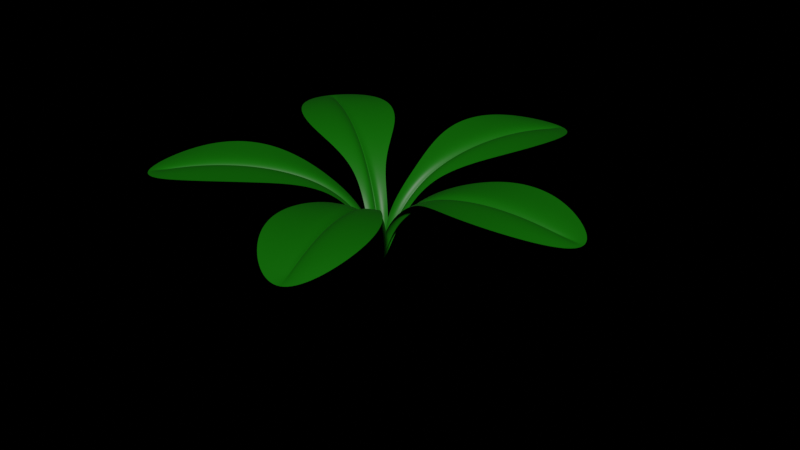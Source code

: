 # Source: SimplePlant.blend  (saved by Blender 3.5.10; exported with 4.5.12 LTS)
import bpy
from mathutils import Matrix  # noqa: F401  (used for matrix-valued properties, if any)

bpy.ops.wm.read_factory_settings(use_empty=True)
scene = bpy.context.scene
scene.name = 'Scene'

# ---- collections
col_collection = bpy.data.collections.new('Collection'); scene.collection.children.link(col_collection)

# ---- materials (node trees are filled in below, after node groups)
mat_material_001 = bpy.data.materials.new('Material.001')
mat_material_001.use_transparent_shadow = False

# ---- material node trees
mat_material_001.use_nodes = True; mat_material_001.node_tree.nodes.clear()
_N = mat_material_001.node_tree.nodes; _L = mat_material_001.node_tree.links
n0 = _N.new('ShaderNodeBsdfPrincipled'); n0.name = 'Principled BSDF'; n0.location = (10, 300)
n0.distribution = 'GGX'
n0.subsurface_method = 'RANDOM_WALK_SKIN'
n0.inputs[0].default_value = (0.004094, 0.1329, 0.0, 1.0)
n0.inputs[3].default_value = 1.45
n0.inputs[27].default_value = (0.0, 0.0, 0.0, 1.0)
n0.inputs[28].default_value = 1.0
n1 = _N.new('ShaderNodeOutputMaterial'); n1.name = 'Material Output'; n1.location = (300, 300)
_L.new(n0.outputs[0], n1.inputs[0])
n1.is_active_output = True

# ---- world
world_world = bpy.data.worlds.new('World'); scene.world = world_world
world_world.use_nodes = True; world_world.node_tree.nodes.clear()
_N = world_world.node_tree.nodes; _L = world_world.node_tree.links
n0 = _N.new('ShaderNodeOutputWorld'); n0.name = 'World Output'; n0.location = (300, 300)
n1 = _N.new('ShaderNodeBackground'); n1.name = 'Background'; n1.location = (10, 300)
n1.inputs[0].default_value = (0.0, 0.0, 0.0, 1.0)
_L.new(n1.outputs[0], n0.inputs[0])
n0.is_active_output = True
world_world.color = (0.05088, 0.05088, 0.05088)
world_world.use_sun_shadow = False
world_world.sun_shadow_jitter_overblur = 0.0

# ---- meshes
me_plane = bpy.data.meshes.new('Plane')
me_plane.from_pydata([(0.4887, -0.1245, 1.021), (0.4887, 0.1255, 1.021), (2.496, 0.0002344, 1.022), (1.107, -0.4986, 1.222), (1.107, 0.5014, 1.222), (1.805, -0.4986, 1.221), (1.805, 0.5014, 1.221), (0.4887, -0.02535, 1.021), (0.4887, 0.02465, 1.021), (0.5244, -0.0003519, 0.9275), (1.107, 0.02289, 1.222), (1.107, -0.02711, 1.222), (1.127, -0.002111, 1.124), (1.805, 0.02289, 1.221), (1.805, -0.02711, 1.221), (1.775, -0.002111, 1.126), (0.0, 0.0, 0.0), (0.09683, 0.1255, 0.5703), (0.09683, 0.02465, 0.5703), (0.09683, -0.02535, 0.5703), (0.09683, -0.1245, 0.5703), (0.1599, -0.0003519, 0.5409)], [], [(5, 2, 14), (10, 13, 6, 4), (3, 5, 14, 11), (13, 2, 6), (8, 10, 4, 1), (13, 15, 2), (15, 14, 2), (13, 10, 12, 15), (15, 12, 11, 14), (10, 8, 9, 12), (12, 9, 7, 11), (0, 3, 11, 7), (18, 17, 16), (20, 19, 16), (19, 21, 16), (21, 18, 16), (9, 8, 18, 21), (7, 9, 21, 19), (0, 7, 19, 20), (8, 1, 17, 18)])
me_plane.polygons.foreach_set('use_smooth', [True] * 20)
_uv = me_plane.uv_layers.new(name='UVMap')
_uv.uv.foreach_set('vector', [0.6515, 0.0, 1.0, 0.4965, 0.6515, 0.4715, 0.3077, 0.5215, 0.6515, 0.5215, 0.6515, 1.0, 0.3077, 1.0, 0.3077, 0.0, 0.6515, 0.0, 0.6515, 0.4715, 0.3077, 0.4715, 0.6515, 0.5215, 1.0, 1.0, 0.6515, 1.0, 0.0, 0.5965, 0.3077, 0.5215, 0.3077, 1.0, 0.0, 1.0, 0.6517, 0.4965, 0.6515, 0.4965, 1.0, 0.4965, 0.6515, 0.4965, 0.6515, 0.4715, 1.0, 0.4965, 0.6515, 0.5215, 0.3077, 0.5215, 0.3077, 0.4965, 0.6515, 0.4965, 0.6515, 0.4965, 0.3077, 0.4965, 0.3077, 0.4715, 0.6515, 0.4715, 0.3077, 0.5215, 0.0, 0.5965, 0.0, 0.4965, 0.3077, 0.4965, 0.3077, 0.4965, 0.0, 0.4965, 0.0, 0.3965, 0.3077, 0.4715, 0.0, 0.0, 0.3077, 0.0, 0.3077, 0.4715, 0.0, 0.3965, 0.0, 0.5965, 0.0, 1.0, 0.0, 0.5965, 0.0, 0.0, 0.0, 0.3965, 0.0, 0.0, 0.0, 0.3965, 0.0, 0.4965, 0.0, 0.3965, 0.0, 0.4965, 0.0, 0.5965, 0.0, 0.4965, 0.0, 0.4965, 0.0, 0.5965, 0.0, 0.5965, 0.0, 0.4965, 0.0, 0.3965, 0.0, 0.4965, 0.0, 0.4965, 0.0, 0.3965, 0.0, 0.0, 0.0, 0.3965, 0.0, 0.3965, 0.0, 0.0, 0.0, 0.5965, 0.0, 1.0, 0.0, 1.0, 0.0, 0.5965])
me_plane.materials.append(mat_material_001)
me_plane.update()

# ---- objects
ob_plane = bpy.data.objects.new('Plane', me_plane)
ob_empty = bpy.data.objects.new('Empty', None)

# ---- transforms, parenting, visibility, modifiers, constraints
ob_plane.location = (0.0, 0.0, 0.0)
_m = ob_plane.modifiers.new('Array', 'ARRAY')
_m.count = 5
_m.use_relative_offset = False
_m.use_object_offset = True
_m.offset_object = ob_empty
_m = ob_plane.modifiers.new('Subdivision', 'SUBSURF')
_m.levels = 3
_m.render_levels = 4
ob_empty.location = (0.0005382, 0.0002629, -0.0003027)
ob_empty.rotation_euler = (0.0, 0.0, 1.265)

# ---- collection membership
col_collection.objects.link(ob_plane)
col_collection.objects.link(ob_empty)

# ---- scene / render settings (as saved in the file)
scene.frame_start = 1; scene.frame_end = 250; scene.frame_set(43)
scene.render.engine = 'BLENDER_EEVEE_NEXT'
scene.cycles.sampling_pattern = 'TABULATED_SOBOL'
scene.view_settings.view_transform = 'Filmic'
bpy.context.view_layer.update()

# ---- added for rendering (the .blend has no active camera and no usable light): camera, sun
cam_auto = bpy.data.cameras.new('AutoCamera')
cam_auto.lens = 50.0
cam_auto.sensor_width = 36.0
cam_auto.clip_end = 1000.0
ob_auto_camera = bpy.data.objects.new('AutoCamera', cam_auto)
scene.collection.objects.link(ob_auto_camera)
ob_auto_camera.location = (6.39357, -7.38336, 5.5445)
ob_auto_camera.rotation_euler = (1.09748, -7.21219e-08, 0.694738)
scene.camera = ob_auto_camera
light_auto_sun = bpy.data.lights.new('AutoSun', 'SUN')
light_auto_sun.energy = 3.0
light_auto_sun.angle = 0.0523599
ob_auto_sun = bpy.data.objects.new('AutoSun', light_auto_sun)
scene.collection.objects.link(ob_auto_sun)
ob_auto_sun.rotation_euler = (0.872665, 0.174533, 0.523599)
bpy.context.view_layer.update()
